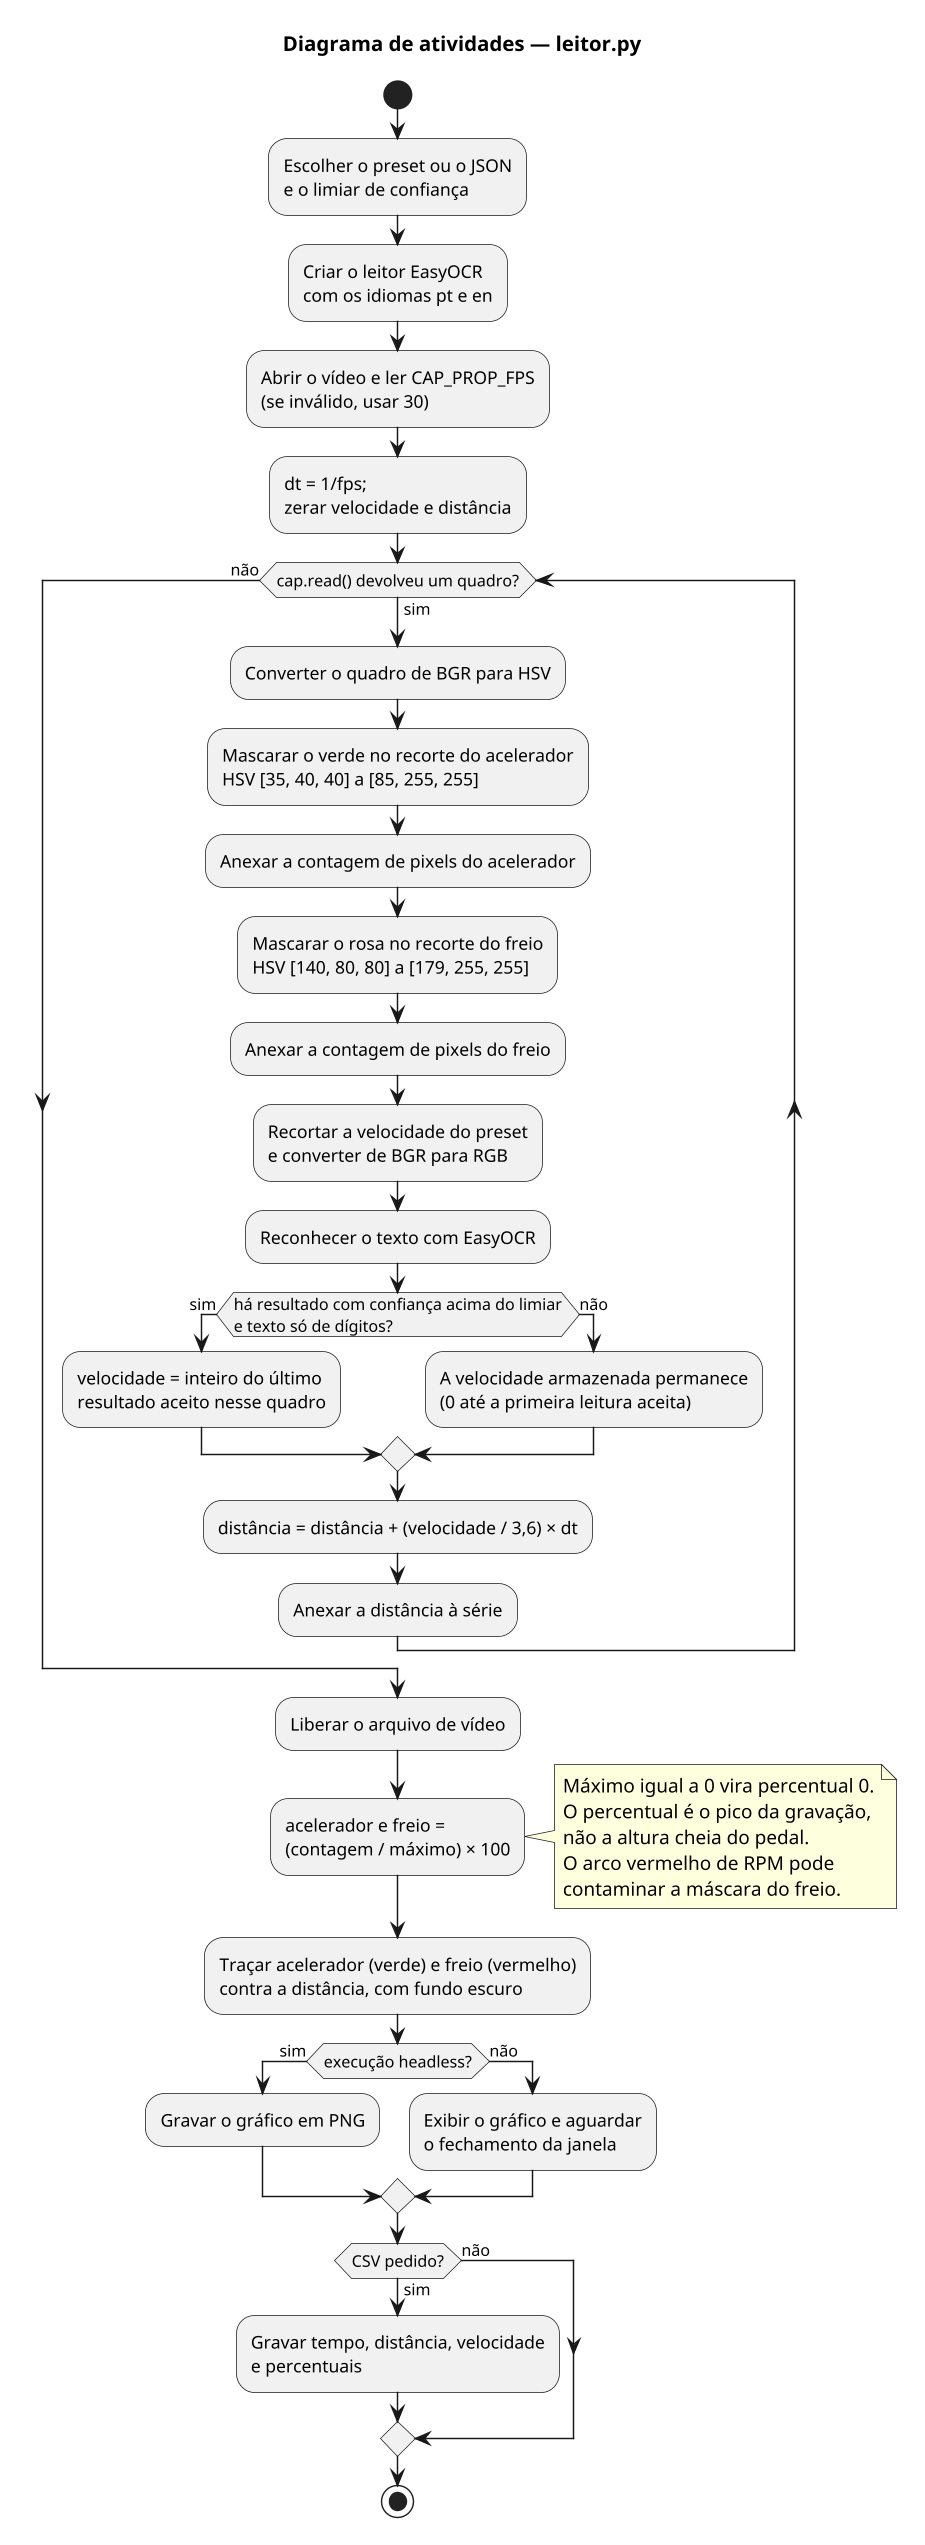

The diagram above was rendered by PlantUML. Its source (embedded in the PNG):
@startuml diagrama-atividades
skinparam shadowing false
skinparam dpi 140
skinparam backgroundColor white

title Diagrama de atividades — leitor.py

start
:Escolher o preset ou o JSON\ne o limiar de confiança;
:Criar o leitor EasyOCR\ncom os idiomas pt e en;
:Abrir o vídeo e ler CAP_PROP_FPS\n(se inválido, usar 30);
:dt = 1/fps;\nzerar velocidade e distância;

while (cap.read() devolveu um quadro?) is (sim)
  :Converter o quadro de BGR para HSV;
  :Mascarar o verde no recorte do acelerador\nHSV [35, 40, 40] a [85, 255, 255];
  :Anexar a contagem de pixels do acelerador;
  :Mascarar o rosa no recorte do freio\nHSV [140, 80, 80] a [179, 255, 255];
  :Anexar a contagem de pixels do freio;
  :Recortar a velocidade do preset\ne converter de BGR para RGB;
  :Reconhecer o texto com EasyOCR;
  if (há resultado com confiança acima do limiar\ne texto só de dígitos?) then (sim)
    :velocidade = inteiro do último\nresultado aceito nesse quadro;
  else (não)
    :A velocidade armazenada permanece\n(0 até a primeira leitura aceita);
  endif
  :distância = distância + (velocidade / 3,6) × dt;
  :Anexar a distância à série;
endwhile (não)
:Liberar o arquivo de vídeo;

:acelerador e freio =\n(contagem / máximo) × 100;
note right
  Máximo igual a 0 vira percentual 0.
  O percentual é o pico da gravação,
  não a altura cheia do pedal.
  O arco vermelho de RPM pode
  contaminar a máscara do freio.
end note
:Traçar acelerador (verde) e freio (vermelho)\ncontra a distância, com fundo escuro;
if (execução headless?) then (sim)
  :Gravar o gráfico em PNG;
else (não)
  :Exibir o gráfico e aguardar\no fechamento da janela;
endif
if (CSV pedido?) then (sim)
  :Gravar tempo, distância, velocidade\ne percentuais;
else (não)
endif
stop
@enduml